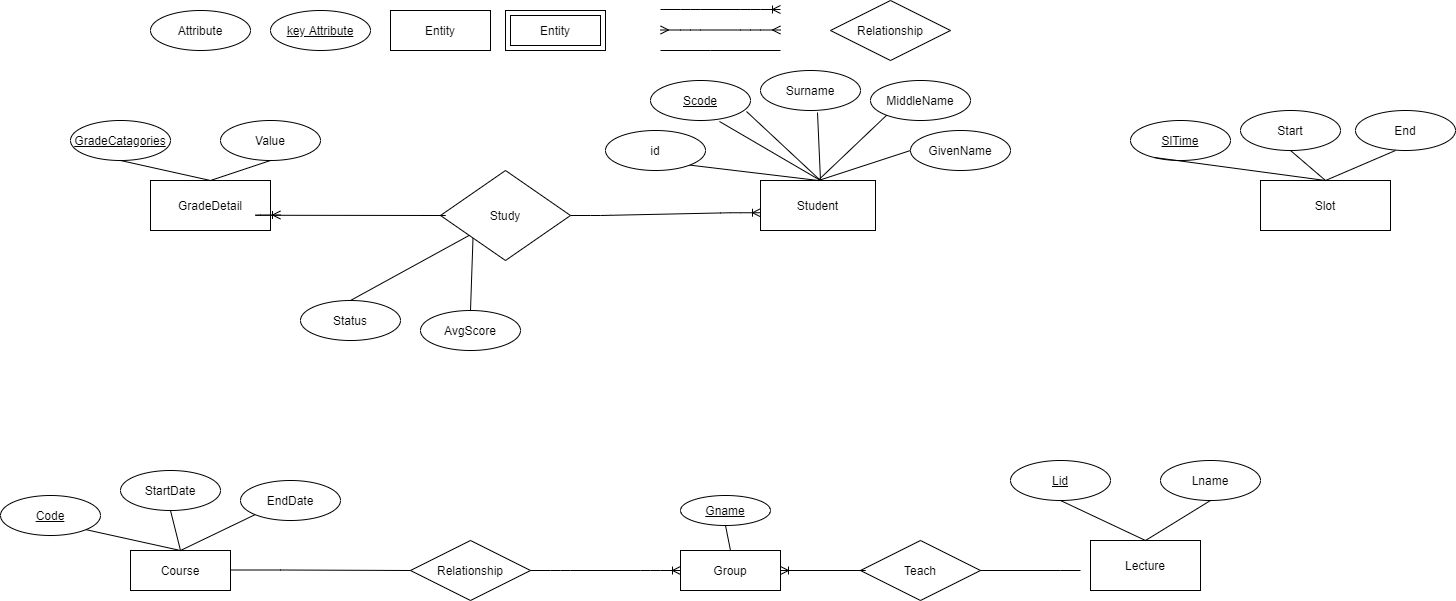

The diagram above was exported from draw.io. Its source (the exported page's mxGraphModel, read from the mxfile embedded in the PNG):
<mxGraphModel dx="1936" dy="806" grid="1" gridSize="10" guides="1" tooltips="1" connect="1" arrows="1" fold="1" page="1" pageScale="1" pageWidth="850" pageHeight="1100" math="0" shadow="0" extFonts="Permanent Marker^https://fonts.googleapis.com/css?family=Permanent+Marker">
  <root>
    <mxCell id="0" />
    <mxCell id="1" parent="0" />
    <mxCell id="CxnYrE6sN3gngD6PPDKP-2" value="Attribute" style="ellipse;whiteSpace=wrap;html=1;align=center;" parent="1" vertex="1">
      <mxGeometry x="20" y="20" width="100" height="40" as="geometry" />
    </mxCell>
    <mxCell id="CxnYrE6sN3gngD6PPDKP-3" value="key Attribute" style="ellipse;whiteSpace=wrap;html=1;align=center;fontStyle=4;" parent="1" vertex="1">
      <mxGeometry x="140" y="20" width="100" height="40" as="geometry" />
    </mxCell>
    <mxCell id="CxnYrE6sN3gngD6PPDKP-4" value="Entity" style="whiteSpace=wrap;html=1;align=center;" parent="1" vertex="1">
      <mxGeometry x="260" y="20" width="100" height="40" as="geometry" />
    </mxCell>
    <mxCell id="CxnYrE6sN3gngD6PPDKP-5" value="Entity" style="shape=ext;margin=3;double=1;whiteSpace=wrap;html=1;align=center;" parent="1" vertex="1">
      <mxGeometry x="375" y="20" width="100" height="40" as="geometry" />
    </mxCell>
    <mxCell id="CxnYrE6sN3gngD6PPDKP-6" value="Relationship" style="shape=rhombus;perimeter=rhombusPerimeter;whiteSpace=wrap;html=1;align=center;" parent="1" vertex="1">
      <mxGeometry x="700" y="10" width="120" height="60" as="geometry" />
    </mxCell>
    <mxCell id="CxnYrE6sN3gngD6PPDKP-13" value="" style="edgeStyle=entityRelationEdgeStyle;fontSize=12;html=1;endArrow=ERmany;startArrow=ERmany;" parent="1" edge="1">
      <mxGeometry width="100" height="100" relative="1" as="geometry">
        <mxPoint x="530" y="39.5" as="sourcePoint" />
        <mxPoint x="650" y="39.5" as="targetPoint" />
      </mxGeometry>
    </mxCell>
    <mxCell id="CxnYrE6sN3gngD6PPDKP-25" value="" style="endArrow=none;html=1;rounded=0;" parent="1" edge="1">
      <mxGeometry relative="1" as="geometry">
        <mxPoint x="530" y="60" as="sourcePoint" />
        <mxPoint x="650" y="60" as="targetPoint" />
        <Array as="points">
          <mxPoint x="580" y="60" />
        </Array>
      </mxGeometry>
    </mxCell>
    <mxCell id="ypagyyHiJF2zicZnSq6g-1" value="Student" style="whiteSpace=wrap;html=1;align=center;" parent="1" vertex="1">
      <mxGeometry x="630" y="190" width="115" height="50" as="geometry" />
    </mxCell>
    <mxCell id="ypagyyHiJF2zicZnSq6g-5" value="Scode" style="ellipse;whiteSpace=wrap;html=1;align=center;fontStyle=4;" parent="1" vertex="1">
      <mxGeometry x="520" y="90" width="100" height="40" as="geometry" />
    </mxCell>
    <mxCell id="ypagyyHiJF2zicZnSq6g-12" value="" style="endArrow=none;html=1;rounded=0;exitX=0.57;exitY=1.05;exitDx=0;exitDy=0;exitPerimeter=0;" parent="1" edge="1">
      <mxGeometry relative="1" as="geometry">
        <mxPoint x="687" y="122" as="sourcePoint" />
        <mxPoint x="690" y="190" as="targetPoint" />
        <Array as="points" />
      </mxGeometry>
    </mxCell>
    <mxCell id="ypagyyHiJF2zicZnSq6g-13" value="" style="endArrow=none;html=1;rounded=0;exitX=0.96;exitY=0.775;exitDx=0;exitDy=0;exitPerimeter=0;entryX=0.69;entryY=1.025;entryDx=0;entryDy=0;entryPerimeter=0;" parent="1" source="ypagyyHiJF2zicZnSq6g-5" target="ypagyyHiJF2zicZnSq6g-5" edge="1">
      <mxGeometry relative="1" as="geometry">
        <mxPoint x="385" y="145" as="sourcePoint" />
        <mxPoint x="430" y="190" as="targetPoint" />
        <Array as="points">
          <mxPoint x="690" y="190" />
        </Array>
      </mxGeometry>
    </mxCell>
    <mxCell id="ypagyyHiJF2zicZnSq6g-14" value="" style="endArrow=none;html=1;rounded=0;exitX=1;exitY=1;exitDx=0;exitDy=0;" parent="1" edge="1">
      <mxGeometry relative="1" as="geometry">
        <mxPoint x="555.3553390593274" y="174.14213562373095" as="sourcePoint" />
        <mxPoint x="688" y="190" as="targetPoint" />
        <Array as="points" />
      </mxGeometry>
    </mxCell>
    <mxCell id="ypagyyHiJF2zicZnSq6g-15" value="" style="endArrow=none;html=1;rounded=0;exitX=0.09;exitY=0.8;exitDx=0;exitDy=0;exitPerimeter=0;entryX=0.5;entryY=0;entryDx=0;entryDy=0;" parent="1" target="ypagyyHiJF2zicZnSq6g-1" edge="1">
      <mxGeometry relative="1" as="geometry">
        <mxPoint x="759" y="122" as="sourcePoint" />
        <mxPoint x="430" y="190" as="targetPoint" />
        <Array as="points" />
      </mxGeometry>
    </mxCell>
    <mxCell id="ypagyyHiJF2zicZnSq6g-16" value="" style="endArrow=none;html=1;rounded=0;exitX=0;exitY=0.5;exitDx=0;exitDy=0;" parent="1" edge="1">
      <mxGeometry relative="1" as="geometry">
        <mxPoint x="780" y="160" as="sourcePoint" />
        <mxPoint x="688" y="190" as="targetPoint" />
        <Array as="points" />
      </mxGeometry>
    </mxCell>
    <mxCell id="ypagyyHiJF2zicZnSq6g-17" value="Course" style="whiteSpace=wrap;html=1;align=center;" parent="1" vertex="1">
      <mxGeometry y="560" width="100" height="40" as="geometry" />
    </mxCell>
    <mxCell id="ypagyyHiJF2zicZnSq6g-18" value="&lt;u&gt;Code&lt;/u&gt;" style="ellipse;whiteSpace=wrap;html=1;align=center;" parent="1" vertex="1">
      <mxGeometry x="-130" y="505" width="100" height="40" as="geometry" />
    </mxCell>
    <mxCell id="ypagyyHiJF2zicZnSq6g-19" value="EndDate" style="ellipse;whiteSpace=wrap;html=1;align=center;" parent="1" vertex="1">
      <mxGeometry x="110" y="490" width="100" height="40" as="geometry" />
    </mxCell>
    <mxCell id="ypagyyHiJF2zicZnSq6g-20" value="StartDate" style="ellipse;whiteSpace=wrap;html=1;align=center;" parent="1" vertex="1">
      <mxGeometry x="-10" y="480" width="100" height="40" as="geometry" />
    </mxCell>
    <mxCell id="ypagyyHiJF2zicZnSq6g-21" value="" style="endArrow=none;html=1;rounded=0;entryX=0.5;entryY=0;entryDx=0;entryDy=0;exitX=1;exitY=1;exitDx=0;exitDy=0;" parent="1" source="ypagyyHiJF2zicZnSq6g-18" target="ypagyyHiJF2zicZnSq6g-17" edge="1">
      <mxGeometry relative="1" as="geometry">
        <mxPoint x="130" y="560" as="sourcePoint" />
        <mxPoint x="250" y="560" as="targetPoint" />
        <Array as="points" />
      </mxGeometry>
    </mxCell>
    <mxCell id="ypagyyHiJF2zicZnSq6g-22" value="" style="endArrow=none;html=1;rounded=0;exitX=0.5;exitY=1;exitDx=0;exitDy=0;entryX=0.5;entryY=0;entryDx=0;entryDy=0;" parent="1" source="ypagyyHiJF2zicZnSq6g-20" target="ypagyyHiJF2zicZnSq6g-17" edge="1">
      <mxGeometry relative="1" as="geometry">
        <mxPoint x="180" y="560" as="sourcePoint" />
        <mxPoint x="300" y="560" as="targetPoint" />
        <Array as="points" />
      </mxGeometry>
    </mxCell>
    <mxCell id="ypagyyHiJF2zicZnSq6g-26" value="" style="endArrow=none;html=1;rounded=0;entryX=0.5;entryY=0;entryDx=0;entryDy=0;exitX=0;exitY=1;exitDx=0;exitDy=0;" parent="1" source="ypagyyHiJF2zicZnSq6g-19" target="ypagyyHiJF2zicZnSq6g-17" edge="1">
      <mxGeometry relative="1" as="geometry">
        <mxPoint x="220" y="560" as="sourcePoint" />
        <mxPoint x="220" y="600" as="targetPoint" />
        <Array as="points" />
      </mxGeometry>
    </mxCell>
    <mxCell id="ypagyyHiJF2zicZnSq6g-27" value="Slot" style="whiteSpace=wrap;html=1;align=center;" parent="1" vertex="1">
      <mxGeometry x="1130" y="190" width="130" height="50" as="geometry" />
    </mxCell>
    <mxCell id="ypagyyHiJF2zicZnSq6g-28" value="Start" style="ellipse;whiteSpace=wrap;html=1;align=center;" parent="1" vertex="1">
      <mxGeometry x="1110" y="120" width="100" height="40" as="geometry" />
    </mxCell>
    <mxCell id="ypagyyHiJF2zicZnSq6g-29" value="&lt;u&gt;SlTime&lt;/u&gt;" style="ellipse;whiteSpace=wrap;html=1;align=center;" parent="1" vertex="1">
      <mxGeometry x="1000" y="130" width="100" height="40" as="geometry" />
    </mxCell>
    <mxCell id="ypagyyHiJF2zicZnSq6g-30" value="" style="endArrow=none;html=1;rounded=0;entryX=0.5;entryY=0;entryDx=0;entryDy=0;exitX=0.5;exitY=1;exitDx=0;exitDy=0;" parent="1" source="ypagyyHiJF2zicZnSq6g-28" target="ypagyyHiJF2zicZnSq6g-27" edge="1">
      <mxGeometry relative="1" as="geometry">
        <mxPoint x="860" y="170" as="sourcePoint" />
        <mxPoint x="880" y="220" as="targetPoint" />
        <Array as="points" />
      </mxGeometry>
    </mxCell>
    <mxCell id="ypagyyHiJF2zicZnSq6g-31" value="" style="endArrow=none;html=1;rounded=0;exitX=0.24;exitY=0.925;exitDx=0;exitDy=0;entryX=0.5;entryY=0;entryDx=0;entryDy=0;exitPerimeter=0;" parent="1" source="ypagyyHiJF2zicZnSq6g-29" target="ypagyyHiJF2zicZnSq6g-27" edge="1">
      <mxGeometry relative="1" as="geometry">
        <mxPoint x="930" y="170" as="sourcePoint" />
        <mxPoint x="930" y="210" as="targetPoint" />
        <Array as="points" />
      </mxGeometry>
    </mxCell>
    <mxCell id="ypagyyHiJF2zicZnSq6g-32" value="Lecture" style="whiteSpace=wrap;html=1;align=center;" parent="1" vertex="1">
      <mxGeometry x="960" y="550" width="110" height="50" as="geometry" />
    </mxCell>
    <mxCell id="ypagyyHiJF2zicZnSq6g-33" value="&lt;u&gt;Lid&lt;/u&gt;" style="ellipse;whiteSpace=wrap;html=1;align=center;" parent="1" vertex="1">
      <mxGeometry x="880" y="470" width="100" height="40" as="geometry" />
    </mxCell>
    <mxCell id="ypagyyHiJF2zicZnSq6g-34" value="Lname" style="ellipse;whiteSpace=wrap;html=1;align=center;" parent="1" vertex="1">
      <mxGeometry x="1030" y="470" width="100" height="40" as="geometry" />
    </mxCell>
    <mxCell id="ypagyyHiJF2zicZnSq6g-35" value="" style="endArrow=none;html=1;rounded=0;entryX=0.5;entryY=0;entryDx=0;entryDy=0;exitX=0.5;exitY=1;exitDx=0;exitDy=0;" parent="1" source="ypagyyHiJF2zicZnSq6g-33" target="ypagyyHiJF2zicZnSq6g-32" edge="1">
      <mxGeometry relative="1" as="geometry">
        <mxPoint x="940" y="530" as="sourcePoint" />
        <mxPoint x="995" y="555" as="targetPoint" />
        <Array as="points" />
      </mxGeometry>
    </mxCell>
    <mxCell id="ypagyyHiJF2zicZnSq6g-36" value="" style="endArrow=none;html=1;rounded=0;exitX=0.5;exitY=1;exitDx=0;exitDy=0;entryX=0.5;entryY=0;entryDx=0;entryDy=0;" parent="1" source="ypagyyHiJF2zicZnSq6g-34" target="ypagyyHiJF2zicZnSq6g-32" edge="1">
      <mxGeometry relative="1" as="geometry">
        <mxPoint x="990" y="520" as="sourcePoint" />
        <mxPoint x="970" y="545" as="targetPoint" />
        <Array as="points" />
      </mxGeometry>
    </mxCell>
    <mxCell id="CtdJbj62OzJnvhmRJSu9-1" value="End" style="ellipse;whiteSpace=wrap;html=1;align=center;" parent="1" vertex="1">
      <mxGeometry x="1225" y="120" width="100" height="40" as="geometry" />
    </mxCell>
    <mxCell id="CtdJbj62OzJnvhmRJSu9-2" value="" style="endArrow=none;html=1;rounded=0;entryX=0.4;entryY=1;entryDx=0;entryDy=0;entryPerimeter=0;exitX=0.5;exitY=0;exitDx=0;exitDy=0;" parent="1" source="ypagyyHiJF2zicZnSq6g-27" target="CtdJbj62OzJnvhmRJSu9-1" edge="1">
      <mxGeometry relative="1" as="geometry">
        <mxPoint x="920" y="190" as="sourcePoint" />
        <mxPoint x="1050" y="170" as="targetPoint" />
        <Array as="points" />
      </mxGeometry>
    </mxCell>
    <mxCell id="CtdJbj62OzJnvhmRJSu9-3" value="GradeDetail" style="whiteSpace=wrap;html=1;align=center;" parent="1" vertex="1">
      <mxGeometry x="20" y="190" width="120" height="50" as="geometry" />
    </mxCell>
    <mxCell id="CtdJbj62OzJnvhmRJSu9-4" value="&lt;u&gt;GradeCatagories&lt;/u&gt;" style="ellipse;whiteSpace=wrap;html=1;align=center;" parent="1" vertex="1">
      <mxGeometry x="-60" y="130" width="100" height="40" as="geometry" />
    </mxCell>
    <mxCell id="CtdJbj62OzJnvhmRJSu9-5" value="Value" style="ellipse;whiteSpace=wrap;html=1;align=center;" parent="1" vertex="1">
      <mxGeometry x="90" y="130" width="100" height="40" as="geometry" />
    </mxCell>
    <mxCell id="CtdJbj62OzJnvhmRJSu9-6" value="" style="endArrow=none;html=1;rounded=0;entryX=0.5;entryY=0;entryDx=0;entryDy=0;" parent="1" target="CtdJbj62OzJnvhmRJSu9-3" edge="1">
      <mxGeometry relative="1" as="geometry">
        <mxPoint x="-10" y="170" as="sourcePoint" />
        <mxPoint x="30" y="210" as="targetPoint" />
        <Array as="points" />
      </mxGeometry>
    </mxCell>
    <mxCell id="CtdJbj62OzJnvhmRJSu9-7" value="" style="endArrow=none;html=1;rounded=0;exitX=0.5;exitY=1;exitDx=0;exitDy=0;entryX=0.5;entryY=0;entryDx=0;entryDy=0;" parent="1" source="CtdJbj62OzJnvhmRJSu9-5" target="CtdJbj62OzJnvhmRJSu9-3" edge="1">
      <mxGeometry relative="1" as="geometry">
        <mxPoint x="120" y="170" as="sourcePoint" />
        <mxPoint x="120" y="210" as="targetPoint" />
        <Array as="points" />
      </mxGeometry>
    </mxCell>
    <mxCell id="CtdJbj62OzJnvhmRJSu9-8" value="Group" style="whiteSpace=wrap;html=1;align=center;" parent="1" vertex="1">
      <mxGeometry x="550" y="560" width="100" height="40" as="geometry" />
    </mxCell>
    <mxCell id="CtdJbj62OzJnvhmRJSu9-9" value="&lt;u&gt;Gname&lt;/u&gt;" style="ellipse;whiteSpace=wrap;html=1;align=center;" parent="1" vertex="1">
      <mxGeometry x="550" y="505" width="90" height="30" as="geometry" />
    </mxCell>
    <mxCell id="CtdJbj62OzJnvhmRJSu9-10" value="" style="endArrow=none;html=1;rounded=0;entryX=0.5;entryY=0;entryDx=0;entryDy=0;exitX=0.5;exitY=1;exitDx=0;exitDy=0;" parent="1" source="CtdJbj62OzJnvhmRJSu9-9" target="CtdJbj62OzJnvhmRJSu9-8" edge="1">
      <mxGeometry relative="1" as="geometry">
        <mxPoint x="570" y="572" as="sourcePoint" />
        <mxPoint x="570" y="590" as="targetPoint" />
        <Array as="points" />
      </mxGeometry>
    </mxCell>
    <mxCell id="CtdJbj62OzJnvhmRJSu9-12" value="Study" style="shape=rhombus;perimeter=rhombusPerimeter;whiteSpace=wrap;html=1;align=center;" parent="1" vertex="1">
      <mxGeometry x="310" y="180" width="130" height="90" as="geometry" />
    </mxCell>
    <mxCell id="CtdJbj62OzJnvhmRJSu9-18" value="Status" style="ellipse;whiteSpace=wrap;html=1;align=center;" parent="1" vertex="1">
      <mxGeometry x="170" y="310" width="100" height="40" as="geometry" />
    </mxCell>
    <mxCell id="CtdJbj62OzJnvhmRJSu9-19" value="AvgScore" style="ellipse;whiteSpace=wrap;html=1;align=center;" parent="1" vertex="1">
      <mxGeometry x="290" y="320" width="100" height="40" as="geometry" />
    </mxCell>
    <mxCell id="CtdJbj62OzJnvhmRJSu9-21" value="" style="edgeStyle=entityRelationEdgeStyle;fontSize=12;html=1;endArrow=ERoneToMany;exitX=1;exitY=0.5;exitDx=0;exitDy=0;" parent="1" source="CtdJbj62OzJnvhmRJSu9-12" edge="1">
      <mxGeometry width="100" height="100" relative="1" as="geometry">
        <mxPoint x="430" y="227.75" as="sourcePoint" />
        <mxPoint x="630" y="222.25" as="targetPoint" />
      </mxGeometry>
    </mxCell>
    <mxCell id="CtdJbj62OzJnvhmRJSu9-22" value="" style="endArrow=none;html=1;rounded=0;entryX=0.5;entryY=0;entryDx=0;entryDy=0;" parent="1" source="CtdJbj62OzJnvhmRJSu9-12" target="CtdJbj62OzJnvhmRJSu9-18" edge="1">
      <mxGeometry relative="1" as="geometry">
        <mxPoint x="320" y="640" as="sourcePoint" />
        <mxPoint x="303" y="360" as="targetPoint" />
        <Array as="points" />
      </mxGeometry>
    </mxCell>
    <mxCell id="CtdJbj62OzJnvhmRJSu9-23" value="" style="endArrow=none;html=1;rounded=0;entryX=0.5;entryY=0;entryDx=0;entryDy=0;exitX=0;exitY=1;exitDx=0;exitDy=0;" parent="1" source="CtdJbj62OzJnvhmRJSu9-12" target="CtdJbj62OzJnvhmRJSu9-19" edge="1">
      <mxGeometry relative="1" as="geometry">
        <mxPoint x="330" y="410" as="sourcePoint" />
        <mxPoint x="610" y="650" as="targetPoint" />
        <Array as="points" />
      </mxGeometry>
    </mxCell>
    <mxCell id="CtdJbj62OzJnvhmRJSu9-29" value="Relationship" style="shape=rhombus;perimeter=rhombusPerimeter;whiteSpace=wrap;html=1;align=center;" parent="1" vertex="1">
      <mxGeometry x="280" y="550" width="120" height="60" as="geometry" />
    </mxCell>
    <mxCell id="CtdJbj62OzJnvhmRJSu9-30" value="" style="edgeStyle=entityRelationEdgeStyle;fontSize=12;html=1;endArrow=ERoneToMany;exitX=1;exitY=0.5;exitDx=0;exitDy=0;entryX=0;entryY=0.5;entryDx=0;entryDy=0;" parent="1" source="CtdJbj62OzJnvhmRJSu9-29" target="CtdJbj62OzJnvhmRJSu9-8" edge="1">
      <mxGeometry width="100" height="100" relative="1" as="geometry">
        <mxPoint x="450" y="700" as="sourcePoint" />
        <mxPoint x="550" y="600" as="targetPoint" />
      </mxGeometry>
    </mxCell>
    <mxCell id="CtdJbj62OzJnvhmRJSu9-31" value="" style="edgeStyle=entityRelationEdgeStyle;fontSize=12;html=1;endArrow=ERoneToMany;" parent="1" edge="1">
      <mxGeometry width="100" height="100" relative="1" as="geometry">
        <mxPoint x="530" y="19" as="sourcePoint" />
        <mxPoint x="650" y="19" as="targetPoint" />
      </mxGeometry>
    </mxCell>
    <mxCell id="CtdJbj62OzJnvhmRJSu9-32" value="" style="endArrow=none;html=1;rounded=0;entryX=0;entryY=0.5;entryDx=0;entryDy=0;" parent="1" target="CtdJbj62OzJnvhmRJSu9-29" edge="1">
      <mxGeometry relative="1" as="geometry">
        <mxPoint x="100" y="579.5" as="sourcePoint" />
        <mxPoint x="220" y="579.5" as="targetPoint" />
        <Array as="points">
          <mxPoint x="150" y="579.5" />
        </Array>
      </mxGeometry>
    </mxCell>
    <mxCell id="CtdJbj62OzJnvhmRJSu9-33" value="Teach" style="shape=rhombus;perimeter=rhombusPerimeter;whiteSpace=wrap;html=1;align=center;" parent="1" vertex="1">
      <mxGeometry x="730" y="550" width="120" height="60" as="geometry" />
    </mxCell>
    <mxCell id="CtdJbj62OzJnvhmRJSu9-34" value="" style="edgeStyle=entityRelationEdgeStyle;fontSize=12;html=1;endArrow=ERoneToMany;entryX=1;entryY=0.5;entryDx=0;entryDy=0;" parent="1" target="CtdJbj62OzJnvhmRJSu9-8" edge="1">
      <mxGeometry width="100" height="100" relative="1" as="geometry">
        <mxPoint x="710" y="580" as="sourcePoint" />
        <mxPoint x="690" y="640" as="targetPoint" />
      </mxGeometry>
    </mxCell>
    <mxCell id="CtdJbj62OzJnvhmRJSu9-35" value="" style="endArrow=none;html=1;rounded=0;exitX=1;exitY=0.5;exitDx=0;exitDy=0;" parent="1" source="CtdJbj62OzJnvhmRJSu9-33" edge="1">
      <mxGeometry relative="1" as="geometry">
        <mxPoint x="880" y="580" as="sourcePoint" />
        <mxPoint x="950" y="580" as="targetPoint" />
        <Array as="points">
          <mxPoint x="930" y="580" />
        </Array>
      </mxGeometry>
    </mxCell>
    <mxCell id="nifC_j0aRICyZJdS5RLU-1" value="id" style="ellipse;whiteSpace=wrap;html=1;align=center;" vertex="1" parent="1">
      <mxGeometry x="475" y="140" width="100" height="40" as="geometry" />
    </mxCell>
    <mxCell id="nifC_j0aRICyZJdS5RLU-2" value="Surname" style="ellipse;whiteSpace=wrap;html=1;align=center;" vertex="1" parent="1">
      <mxGeometry x="630" y="80" width="100" height="40" as="geometry" />
    </mxCell>
    <mxCell id="nifC_j0aRICyZJdS5RLU-4" value="MiddleName" style="ellipse;whiteSpace=wrap;html=1;align=center;" vertex="1" parent="1">
      <mxGeometry x="740" y="90" width="100" height="40" as="geometry" />
    </mxCell>
    <mxCell id="nifC_j0aRICyZJdS5RLU-5" value="GivenName" style="ellipse;whiteSpace=wrap;html=1;align=center;" vertex="1" parent="1">
      <mxGeometry x="780" y="140" width="100" height="40" as="geometry" />
    </mxCell>
    <mxCell id="nifC_j0aRICyZJdS5RLU-7" value="" style="edgeStyle=entityRelationEdgeStyle;fontSize=12;html=1;endArrow=ERoneToMany;entryX=1;entryY=0.5;entryDx=0;entryDy=0;" edge="1" parent="1">
      <mxGeometry width="100" height="100" relative="1" as="geometry">
        <mxPoint x="290" y="225" as="sourcePoint" />
        <mxPoint x="150" y="224.5" as="targetPoint" />
      </mxGeometry>
    </mxCell>
  </root>
</mxGraphModel>